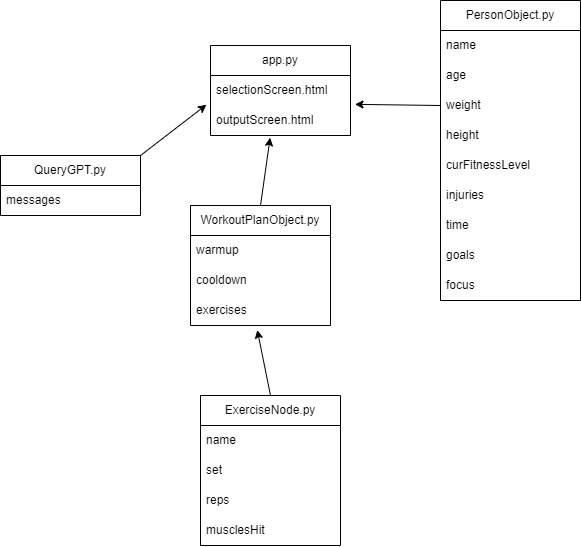

The diagram above was exported from draw.io. Its source (the exported page's mxGraphModel, read from the mxfile embedded in the PNG):
<mxGraphModel dx="1723" dy="763" grid="1" gridSize="10" guides="1" tooltips="1" connect="1" arrows="1" fold="1" page="1" pageScale="1" pageWidth="827" pageHeight="1169" math="0" shadow="0">
  <root>
    <mxCell id="WIyWlLk6GJQsqaUBKTNV-0" />
    <mxCell id="WIyWlLk6GJQsqaUBKTNV-1" parent="WIyWlLk6GJQsqaUBKTNV-0" />
    <mxCell id="tBgCctVyr1SdFUFK5Jnr-7" value="app.py" style="swimlane;fontStyle=0;childLayout=stackLayout;horizontal=1;startSize=30;horizontalStack=0;resizeParent=1;resizeParentMax=0;resizeLast=0;collapsible=1;marginBottom=0;whiteSpace=wrap;html=1;" parent="WIyWlLk6GJQsqaUBKTNV-1" vertex="1">
      <mxGeometry x="333" y="135" width="140" height="90" as="geometry" />
    </mxCell>
    <mxCell id="tBgCctVyr1SdFUFK5Jnr-8" value="selectionScreen.html" style="text;strokeColor=none;fillColor=none;align=left;verticalAlign=middle;spacingLeft=4;spacingRight=4;overflow=hidden;points=[[0,0.5],[1,0.5]];portConstraint=eastwest;rotatable=0;whiteSpace=wrap;html=1;" parent="tBgCctVyr1SdFUFK5Jnr-7" vertex="1">
      <mxGeometry y="30" width="140" height="30" as="geometry" />
    </mxCell>
    <mxCell id="tBgCctVyr1SdFUFK5Jnr-9" value="outputScreen.html" style="text;strokeColor=none;fillColor=none;align=left;verticalAlign=middle;spacingLeft=4;spacingRight=4;overflow=hidden;points=[[0,0.5],[1,0.5]];portConstraint=eastwest;rotatable=0;whiteSpace=wrap;html=1;" parent="tBgCctVyr1SdFUFK5Jnr-7" vertex="1">
      <mxGeometry y="60" width="140" height="30" as="geometry" />
    </mxCell>
    <mxCell id="tBgCctVyr1SdFUFK5Jnr-12" value="PersonObject.py" style="swimlane;fontStyle=0;childLayout=stackLayout;horizontal=1;startSize=30;horizontalStack=0;resizeParent=1;resizeParentMax=0;resizeLast=0;collapsible=1;marginBottom=0;whiteSpace=wrap;html=1;" parent="WIyWlLk6GJQsqaUBKTNV-1" vertex="1">
      <mxGeometry x="563" y="90" width="140" height="300" as="geometry">
        <mxRectangle x="460" y="660" width="130" height="30" as="alternateBounds" />
      </mxGeometry>
    </mxCell>
    <mxCell id="tBgCctVyr1SdFUFK5Jnr-13" value="name" style="text;strokeColor=none;fillColor=none;align=left;verticalAlign=middle;spacingLeft=4;spacingRight=4;overflow=hidden;points=[[0,0.5],[1,0.5]];portConstraint=eastwest;rotatable=0;whiteSpace=wrap;html=1;" parent="tBgCctVyr1SdFUFK5Jnr-12" vertex="1">
      <mxGeometry y="30" width="140" height="30" as="geometry" />
    </mxCell>
    <mxCell id="tBgCctVyr1SdFUFK5Jnr-14" value="age" style="text;strokeColor=none;fillColor=none;align=left;verticalAlign=middle;spacingLeft=4;spacingRight=4;overflow=hidden;points=[[0,0.5],[1,0.5]];portConstraint=eastwest;rotatable=0;whiteSpace=wrap;html=1;" parent="tBgCctVyr1SdFUFK5Jnr-12" vertex="1">
      <mxGeometry y="60" width="140" height="30" as="geometry" />
    </mxCell>
    <mxCell id="tBgCctVyr1SdFUFK5Jnr-15" value="weight" style="text;strokeColor=none;fillColor=none;align=left;verticalAlign=middle;spacingLeft=4;spacingRight=4;overflow=hidden;points=[[0,0.5],[1,0.5]];portConstraint=eastwest;rotatable=0;whiteSpace=wrap;html=1;" parent="tBgCctVyr1SdFUFK5Jnr-12" vertex="1">
      <mxGeometry y="90" width="140" height="30" as="geometry" />
    </mxCell>
    <mxCell id="CD3IifD6f9JtYUPTgClO-48" value="height" style="text;strokeColor=none;fillColor=none;align=left;verticalAlign=middle;spacingLeft=4;spacingRight=4;overflow=hidden;points=[[0,0.5],[1,0.5]];portConstraint=eastwest;rotatable=0;whiteSpace=wrap;html=1;" vertex="1" parent="tBgCctVyr1SdFUFK5Jnr-12">
      <mxGeometry y="120" width="140" height="30" as="geometry" />
    </mxCell>
    <mxCell id="CD3IifD6f9JtYUPTgClO-49" value="curFitnessLevel" style="text;strokeColor=none;fillColor=none;align=left;verticalAlign=middle;spacingLeft=4;spacingRight=4;overflow=hidden;points=[[0,0.5],[1,0.5]];portConstraint=eastwest;rotatable=0;whiteSpace=wrap;html=1;" vertex="1" parent="tBgCctVyr1SdFUFK5Jnr-12">
      <mxGeometry y="150" width="140" height="30" as="geometry" />
    </mxCell>
    <mxCell id="CD3IifD6f9JtYUPTgClO-50" value="injuries" style="text;strokeColor=none;fillColor=none;align=left;verticalAlign=middle;spacingLeft=4;spacingRight=4;overflow=hidden;points=[[0,0.5],[1,0.5]];portConstraint=eastwest;rotatable=0;whiteSpace=wrap;html=1;" vertex="1" parent="tBgCctVyr1SdFUFK5Jnr-12">
      <mxGeometry y="180" width="140" height="30" as="geometry" />
    </mxCell>
    <mxCell id="CD3IifD6f9JtYUPTgClO-51" value="time" style="text;strokeColor=none;fillColor=none;align=left;verticalAlign=middle;spacingLeft=4;spacingRight=4;overflow=hidden;points=[[0,0.5],[1,0.5]];portConstraint=eastwest;rotatable=0;whiteSpace=wrap;html=1;" vertex="1" parent="tBgCctVyr1SdFUFK5Jnr-12">
      <mxGeometry y="210" width="140" height="30" as="geometry" />
    </mxCell>
    <mxCell id="CD3IifD6f9JtYUPTgClO-52" value="goals" style="text;strokeColor=none;fillColor=none;align=left;verticalAlign=middle;spacingLeft=4;spacingRight=4;overflow=hidden;points=[[0,0.5],[1,0.5]];portConstraint=eastwest;rotatable=0;whiteSpace=wrap;html=1;" vertex="1" parent="tBgCctVyr1SdFUFK5Jnr-12">
      <mxGeometry y="240" width="140" height="30" as="geometry" />
    </mxCell>
    <mxCell id="CD3IifD6f9JtYUPTgClO-53" value="focus" style="text;strokeColor=none;fillColor=none;align=left;verticalAlign=middle;spacingLeft=4;spacingRight=4;overflow=hidden;points=[[0,0.5],[1,0.5]];portConstraint=eastwest;rotatable=0;whiteSpace=wrap;html=1;" vertex="1" parent="tBgCctVyr1SdFUFK5Jnr-12">
      <mxGeometry y="270" width="140" height="30" as="geometry" />
    </mxCell>
    <mxCell id="CD3IifD6f9JtYUPTgClO-56" value="WorkoutPlanObject.py" style="swimlane;fontStyle=0;childLayout=stackLayout;horizontal=1;startSize=30;horizontalStack=0;resizeParent=1;resizeParentMax=0;resizeLast=0;collapsible=1;marginBottom=0;whiteSpace=wrap;html=1;" vertex="1" parent="WIyWlLk6GJQsqaUBKTNV-1">
      <mxGeometry x="313" y="295" width="140" height="120" as="geometry" />
    </mxCell>
    <mxCell id="CD3IifD6f9JtYUPTgClO-57" value="warmup" style="text;strokeColor=none;fillColor=none;align=left;verticalAlign=middle;spacingLeft=4;spacingRight=4;overflow=hidden;points=[[0,0.5],[1,0.5]];portConstraint=eastwest;rotatable=0;whiteSpace=wrap;html=1;" vertex="1" parent="CD3IifD6f9JtYUPTgClO-56">
      <mxGeometry y="30" width="140" height="30" as="geometry" />
    </mxCell>
    <mxCell id="CD3IifD6f9JtYUPTgClO-58" value="cooldown" style="text;strokeColor=none;fillColor=none;align=left;verticalAlign=middle;spacingLeft=4;spacingRight=4;overflow=hidden;points=[[0,0.5],[1,0.5]];portConstraint=eastwest;rotatable=0;whiteSpace=wrap;html=1;" vertex="1" parent="CD3IifD6f9JtYUPTgClO-56">
      <mxGeometry y="60" width="140" height="30" as="geometry" />
    </mxCell>
    <mxCell id="CD3IifD6f9JtYUPTgClO-59" value="exercises" style="text;strokeColor=none;fillColor=none;align=left;verticalAlign=middle;spacingLeft=4;spacingRight=4;overflow=hidden;points=[[0,0.5],[1,0.5]];portConstraint=eastwest;rotatable=0;whiteSpace=wrap;html=1;" vertex="1" parent="CD3IifD6f9JtYUPTgClO-56">
      <mxGeometry y="90" width="140" height="30" as="geometry" />
    </mxCell>
    <mxCell id="CD3IifD6f9JtYUPTgClO-61" value="ExerciseNode.py" style="swimlane;fontStyle=0;childLayout=stackLayout;horizontal=1;startSize=30;horizontalStack=0;resizeParent=1;resizeParentMax=0;resizeLast=0;collapsible=1;marginBottom=0;whiteSpace=wrap;html=1;" vertex="1" parent="WIyWlLk6GJQsqaUBKTNV-1">
      <mxGeometry x="323" y="485" width="140" height="150" as="geometry" />
    </mxCell>
    <mxCell id="CD3IifD6f9JtYUPTgClO-62" value="name" style="text;strokeColor=none;fillColor=none;align=left;verticalAlign=middle;spacingLeft=4;spacingRight=4;overflow=hidden;points=[[0,0.5],[1,0.5]];portConstraint=eastwest;rotatable=0;whiteSpace=wrap;html=1;" vertex="1" parent="CD3IifD6f9JtYUPTgClO-61">
      <mxGeometry y="30" width="140" height="30" as="geometry" />
    </mxCell>
    <mxCell id="CD3IifD6f9JtYUPTgClO-63" value="set" style="text;strokeColor=none;fillColor=none;align=left;verticalAlign=middle;spacingLeft=4;spacingRight=4;overflow=hidden;points=[[0,0.5],[1,0.5]];portConstraint=eastwest;rotatable=0;whiteSpace=wrap;html=1;" vertex="1" parent="CD3IifD6f9JtYUPTgClO-61">
      <mxGeometry y="60" width="140" height="30" as="geometry" />
    </mxCell>
    <mxCell id="CD3IifD6f9JtYUPTgClO-64" value="reps" style="text;strokeColor=none;fillColor=none;align=left;verticalAlign=middle;spacingLeft=4;spacingRight=4;overflow=hidden;points=[[0,0.5],[1,0.5]];portConstraint=eastwest;rotatable=0;whiteSpace=wrap;html=1;" vertex="1" parent="CD3IifD6f9JtYUPTgClO-61">
      <mxGeometry y="90" width="140" height="30" as="geometry" />
    </mxCell>
    <mxCell id="CD3IifD6f9JtYUPTgClO-65" value="musclesHit" style="text;strokeColor=none;fillColor=none;align=left;verticalAlign=middle;spacingLeft=4;spacingRight=4;overflow=hidden;points=[[0,0.5],[1,0.5]];portConstraint=eastwest;rotatable=0;whiteSpace=wrap;html=1;" vertex="1" parent="CD3IifD6f9JtYUPTgClO-61">
      <mxGeometry y="120" width="140" height="30" as="geometry" />
    </mxCell>
    <mxCell id="CD3IifD6f9JtYUPTgClO-66" value="" style="endArrow=classic;html=1;rounded=0;exitX=0.5;exitY=0;exitDx=0;exitDy=0;entryX=0.477;entryY=1.152;entryDx=0;entryDy=0;entryPerimeter=0;" edge="1" parent="WIyWlLk6GJQsqaUBKTNV-1" source="CD3IifD6f9JtYUPTgClO-61" target="CD3IifD6f9JtYUPTgClO-59">
      <mxGeometry width="50" height="50" relative="1" as="geometry">
        <mxPoint x="233" y="495" as="sourcePoint" />
        <mxPoint x="283" y="445" as="targetPoint" />
      </mxGeometry>
    </mxCell>
    <mxCell id="CD3IifD6f9JtYUPTgClO-67" value="" style="endArrow=classic;html=1;rounded=0;exitX=0;exitY=0.5;exitDx=0;exitDy=0;entryX=1.032;entryY=-0.038;entryDx=0;entryDy=0;entryPerimeter=0;" edge="1" parent="WIyWlLk6GJQsqaUBKTNV-1" source="tBgCctVyr1SdFUFK5Jnr-15" target="tBgCctVyr1SdFUFK5Jnr-9">
      <mxGeometry width="50" height="50" relative="1" as="geometry">
        <mxPoint x="483" y="235" as="sourcePoint" />
        <mxPoint x="533" y="185" as="targetPoint" />
      </mxGeometry>
    </mxCell>
    <mxCell id="CD3IifD6f9JtYUPTgClO-68" value="QueryGPT.py" style="swimlane;fontStyle=0;childLayout=stackLayout;horizontal=1;startSize=30;horizontalStack=0;resizeParent=1;resizeParentMax=0;resizeLast=0;collapsible=1;marginBottom=0;whiteSpace=wrap;html=1;" vertex="1" parent="WIyWlLk6GJQsqaUBKTNV-1">
      <mxGeometry x="123" y="245" width="140" height="60" as="geometry" />
    </mxCell>
    <mxCell id="CD3IifD6f9JtYUPTgClO-69" value="messages" style="text;strokeColor=none;fillColor=none;align=left;verticalAlign=middle;spacingLeft=4;spacingRight=4;overflow=hidden;points=[[0,0.5],[1,0.5]];portConstraint=eastwest;rotatable=0;whiteSpace=wrap;html=1;" vertex="1" parent="CD3IifD6f9JtYUPTgClO-68">
      <mxGeometry y="30" width="140" height="30" as="geometry" />
    </mxCell>
    <mxCell id="CD3IifD6f9JtYUPTgClO-72" value="" style="endArrow=classic;html=1;rounded=0;exitX=0.5;exitY=0;exitDx=0;exitDy=0;entryX=0.426;entryY=1.073;entryDx=0;entryDy=0;entryPerimeter=0;" edge="1" parent="WIyWlLk6GJQsqaUBKTNV-1" source="CD3IifD6f9JtYUPTgClO-56" target="tBgCctVyr1SdFUFK5Jnr-9">
      <mxGeometry width="50" height="50" relative="1" as="geometry">
        <mxPoint x="473" y="365" as="sourcePoint" />
        <mxPoint x="523" y="315" as="targetPoint" />
      </mxGeometry>
    </mxCell>
    <mxCell id="CD3IifD6f9JtYUPTgClO-73" value="" style="endArrow=classic;html=1;rounded=0;exitX=1;exitY=0;exitDx=0;exitDy=0;entryX=-0.029;entryY=-0.026;entryDx=0;entryDy=0;entryPerimeter=0;" edge="1" parent="WIyWlLk6GJQsqaUBKTNV-1" source="CD3IifD6f9JtYUPTgClO-68" target="tBgCctVyr1SdFUFK5Jnr-9">
      <mxGeometry width="50" height="50" relative="1" as="geometry">
        <mxPoint x="193" y="225" as="sourcePoint" />
        <mxPoint x="243" y="175" as="targetPoint" />
      </mxGeometry>
    </mxCell>
  </root>
</mxGraphModel>